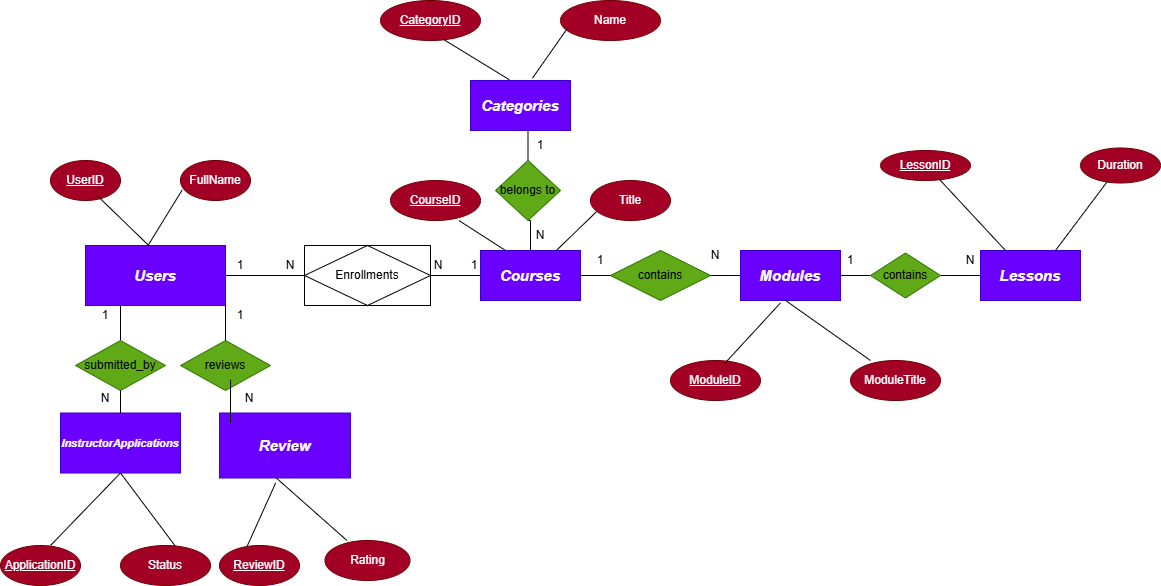

The diagram above was exported from draw.io. Its source (the exported page's mxGraphModel, read from the mxfile embedded in the PNG):
<mxGraphModel dx="1042" dy="626" grid="1" gridSize="10" guides="1" tooltips="1" connect="1" arrows="1" fold="1" page="1" pageScale="1" pageWidth="827" pageHeight="1169" math="0" shadow="0">
  <root>
    <mxCell id="0" />
    <mxCell id="1" parent="0" />
    <mxCell id="Dy3pAlbTZifebBIZ_21o-58" style="edgeStyle=orthogonalEdgeStyle;rounded=0;orthogonalLoop=1;jettySize=auto;html=1;exitX=1;exitY=0.5;exitDx=0;exitDy=0;entryX=0;entryY=0.5;entryDx=0;entryDy=0;endArrow=none;endFill=0;" edge="1" parent="1" target="Dy3pAlbTZifebBIZ_21o-3">
      <mxGeometry relative="1" as="geometry">
        <mxPoint x="420" y="275" as="sourcePoint" />
      </mxGeometry>
    </mxCell>
    <mxCell id="Dy3pAlbTZifebBIZ_21o-1" value="&lt;b&gt;&lt;i&gt;&lt;font style=&quot;font-size: 15px;&quot;&gt;Users&lt;/font&gt;&lt;/i&gt;&lt;/b&gt;" style="rounded=0;whiteSpace=wrap;html=1;fillColor=#6a00ff;fontColor=#ffffff;strokeColor=#3700CC;" vertex="1" parent="1">
      <mxGeometry x="95" y="245" width="140" height="60" as="geometry" />
    </mxCell>
    <mxCell id="Dy3pAlbTZifebBIZ_21o-54" style="edgeStyle=orthogonalEdgeStyle;rounded=0;orthogonalLoop=1;jettySize=auto;html=1;exitX=0.5;exitY=1;exitDx=0;exitDy=0;entryX=0.5;entryY=0;entryDx=0;entryDy=0;endArrow=none;endFill=0;" edge="1" parent="1" source="Dy3pAlbTZifebBIZ_21o-2" target="Dy3pAlbTZifebBIZ_21o-48">
      <mxGeometry relative="1" as="geometry" />
    </mxCell>
    <mxCell id="Dy3pAlbTZifebBIZ_21o-2" value="&lt;b&gt;&lt;i&gt;&lt;font style=&quot;font-size: 15px;&quot;&gt;Categories&lt;/font&gt;&lt;/i&gt;&lt;/b&gt;" style="rounded=0;whiteSpace=wrap;html=1;fillColor=#6a00ff;fontColor=#ffffff;strokeColor=#3700CC;" vertex="1" parent="1">
      <mxGeometry x="480" y="80" width="100" height="50" as="geometry" />
    </mxCell>
    <mxCell id="Dy3pAlbTZifebBIZ_21o-59" style="edgeStyle=orthogonalEdgeStyle;rounded=0;orthogonalLoop=1;jettySize=auto;html=1;exitX=1;exitY=0.5;exitDx=0;exitDy=0;endArrow=none;endFill=0;" edge="1" parent="1" source="Dy3pAlbTZifebBIZ_21o-3" target="Dy3pAlbTZifebBIZ_21o-9">
      <mxGeometry relative="1" as="geometry" />
    </mxCell>
    <mxCell id="Dy3pAlbTZifebBIZ_21o-3" value="&lt;b&gt;&lt;i&gt;&lt;font style=&quot;font-size: 15px;&quot;&gt;Courses&lt;/font&gt;&lt;/i&gt;&lt;/b&gt;" style="rounded=0;whiteSpace=wrap;html=1;fillColor=#6a00ff;fontColor=#ffffff;strokeColor=#3700CC;" vertex="1" parent="1">
      <mxGeometry x="490" y="250" width="100" height="50" as="geometry" />
    </mxCell>
    <mxCell id="Dy3pAlbTZifebBIZ_21o-5" value="&lt;b&gt;&lt;i&gt;&lt;font style=&quot;font-size: 11px;&quot;&gt;InstructorApplications&lt;/font&gt;&lt;/i&gt;&lt;/b&gt;" style="rounded=0;whiteSpace=wrap;html=1;fillColor=#6a00ff;fontColor=#ffffff;strokeColor=#3700CC;" vertex="1" parent="1">
      <mxGeometry x="70" y="412.5" width="120" height="60" as="geometry" />
    </mxCell>
    <mxCell id="Dy3pAlbTZifebBIZ_21o-6" value="&lt;b&gt;&lt;i&gt;&lt;font style=&quot;font-size: 15px;&quot;&gt;Review&lt;/font&gt;&lt;/i&gt;&lt;/b&gt;" style="rounded=0;whiteSpace=wrap;html=1;fillColor=#6a00ff;fontColor=#ffffff;strokeColor=#3700CC;" vertex="1" parent="1">
      <mxGeometry x="229" y="412.5" width="131" height="65" as="geometry" />
    </mxCell>
    <mxCell id="Dy3pAlbTZifebBIZ_21o-8" value="&lt;b&gt;&lt;i&gt;&lt;font style=&quot;font-size: 15px;&quot;&gt;Lessons&lt;/font&gt;&lt;/i&gt;&lt;/b&gt;" style="rounded=0;whiteSpace=wrap;html=1;fillColor=#6a00ff;fontColor=#ffffff;strokeColor=#3700CC;" vertex="1" parent="1">
      <mxGeometry x="990" y="250" width="100" height="50" as="geometry" />
    </mxCell>
    <mxCell id="Dy3pAlbTZifebBIZ_21o-60" style="edgeStyle=orthogonalEdgeStyle;rounded=0;orthogonalLoop=1;jettySize=auto;html=1;exitX=1;exitY=0.5;exitDx=0;exitDy=0;endArrow=none;endFill=0;" edge="1" parent="1" source="Dy3pAlbTZifebBIZ_21o-66" target="Dy3pAlbTZifebBIZ_21o-8">
      <mxGeometry relative="1" as="geometry" />
    </mxCell>
    <mxCell id="Dy3pAlbTZifebBIZ_21o-9" value="&lt;b&gt;&lt;i&gt;&lt;font style=&quot;font-size: 15px;&quot;&gt;Modules&lt;/font&gt;&lt;/i&gt;&lt;/b&gt;" style="rounded=0;whiteSpace=wrap;html=1;fillColor=#6a00ff;fontColor=#ffffff;strokeColor=#3700CC;" vertex="1" parent="1">
      <mxGeometry x="750" y="250" width="100" height="50" as="geometry" />
    </mxCell>
    <mxCell id="Dy3pAlbTZifebBIZ_21o-43" value="Name" style="ellipse;whiteSpace=wrap;html=1;align=center;fillColor=#a20025;fontColor=#ffffff;strokeColor=#6F0000;" vertex="1" parent="1">
      <mxGeometry x="570" width="100" height="40" as="geometry" />
    </mxCell>
    <mxCell id="Dy3pAlbTZifebBIZ_21o-44" value="CategoryID" style="ellipse;whiteSpace=wrap;html=1;align=center;fontStyle=4;fillColor=#a20025;fontColor=#ffffff;strokeColor=#6F0000;" vertex="1" parent="1">
      <mxGeometry x="390" width="100" height="40" as="geometry" />
    </mxCell>
    <mxCell id="Dy3pAlbTZifebBIZ_21o-55" style="edgeStyle=orthogonalEdgeStyle;rounded=0;orthogonalLoop=1;jettySize=auto;html=1;exitX=0.5;exitY=1;exitDx=0;exitDy=0;entryX=0.5;entryY=0;entryDx=0;entryDy=0;endArrow=none;endFill=0;" edge="1" parent="1" source="Dy3pAlbTZifebBIZ_21o-48" target="Dy3pAlbTZifebBIZ_21o-3">
      <mxGeometry relative="1" as="geometry" />
    </mxCell>
    <mxCell id="Dy3pAlbTZifebBIZ_21o-48" value="&lt;font style=&quot;color: rgb(0, 0, 0);&quot;&gt;belongs to&lt;/font&gt;" style="shape=rhombus;perimeter=rhombusPerimeter;whiteSpace=wrap;html=1;align=center;fillColor=#60a917;fontColor=#ffffff;strokeColor=#2D7600;" vertex="1" parent="1">
      <mxGeometry x="505" y="160" width="65" height="60" as="geometry" />
    </mxCell>
    <mxCell id="Dy3pAlbTZifebBIZ_21o-56" value="1" style="text;html=1;whiteSpace=wrap;strokeColor=none;fillColor=none;align=center;verticalAlign=middle;rounded=0;" vertex="1" parent="1">
      <mxGeometry x="520" y="130" width="60" height="30" as="geometry" />
    </mxCell>
    <mxCell id="Dy3pAlbTZifebBIZ_21o-57" value="N" style="text;html=1;whiteSpace=wrap;strokeColor=none;fillColor=none;align=center;verticalAlign=middle;rounded=0;" vertex="1" parent="1">
      <mxGeometry x="520" y="220" width="60" height="30" as="geometry" />
    </mxCell>
    <mxCell id="Dy3pAlbTZifebBIZ_21o-65" value="&lt;font style=&quot;color: rgb(0, 0, 0);&quot;&gt;contains&lt;/font&gt;" style="shape=rhombus;perimeter=rhombusPerimeter;whiteSpace=wrap;html=1;align=center;fillColor=#60a917;fontColor=#ffffff;strokeColor=#2D7600;" vertex="1" parent="1">
      <mxGeometry x="620" y="250" width="100" height="50" as="geometry" />
    </mxCell>
    <mxCell id="Dy3pAlbTZifebBIZ_21o-67" value="" style="edgeStyle=orthogonalEdgeStyle;rounded=0;orthogonalLoop=1;jettySize=auto;html=1;exitX=1;exitY=0.5;exitDx=0;exitDy=0;endArrow=none;endFill=0;" edge="1" parent="1" source="Dy3pAlbTZifebBIZ_21o-9" target="Dy3pAlbTZifebBIZ_21o-66">
      <mxGeometry relative="1" as="geometry">
        <mxPoint x="850" y="275" as="sourcePoint" />
        <mxPoint x="960" y="275" as="targetPoint" />
      </mxGeometry>
    </mxCell>
    <mxCell id="Dy3pAlbTZifebBIZ_21o-66" value="&lt;font style=&quot;color: rgb(0, 0, 0);&quot;&gt;contains&lt;/font&gt;" style="shape=rhombus;perimeter=rhombusPerimeter;whiteSpace=wrap;html=1;align=center;fillColor=#60a917;fontColor=#ffffff;strokeColor=#2D7600;" vertex="1" parent="1">
      <mxGeometry x="880" y="252.5" width="70" height="45" as="geometry" />
    </mxCell>
    <mxCell id="Dy3pAlbTZifebBIZ_21o-69" value="1" style="text;html=1;whiteSpace=wrap;strokeColor=none;fillColor=none;align=center;verticalAlign=middle;rounded=0;" vertex="1" parent="1">
      <mxGeometry x="220" y="250" width="60" height="30" as="geometry" />
    </mxCell>
    <mxCell id="Dy3pAlbTZifebBIZ_21o-71" value="N" style="text;html=1;whiteSpace=wrap;strokeColor=none;fillColor=none;align=center;verticalAlign=middle;rounded=0;" vertex="1" parent="1">
      <mxGeometry x="695" y="240" width="60" height="30" as="geometry" />
    </mxCell>
    <mxCell id="Dy3pAlbTZifebBIZ_21o-72" value="1" style="text;html=1;whiteSpace=wrap;strokeColor=none;fillColor=none;align=center;verticalAlign=middle;rounded=0;" vertex="1" parent="1">
      <mxGeometry x="830" y="245" width="60" height="30" as="geometry" />
    </mxCell>
    <mxCell id="Dy3pAlbTZifebBIZ_21o-73" value="N" style="text;html=1;whiteSpace=wrap;strokeColor=none;fillColor=none;align=center;verticalAlign=middle;rounded=0;" vertex="1" parent="1">
      <mxGeometry x="950" y="245" width="60" height="30" as="geometry" />
    </mxCell>
    <mxCell id="Dy3pAlbTZifebBIZ_21o-74" value="&lt;font style=&quot;color: rgb(0, 0, 0);&quot;&gt;reviews&lt;/font&gt;" style="shape=rhombus;perimeter=rhombusPerimeter;whiteSpace=wrap;html=1;align=center;fillColor=#60a917;fontColor=#ffffff;strokeColor=#2D7600;" vertex="1" parent="1">
      <mxGeometry x="190" y="340" width="90" height="50" as="geometry" />
    </mxCell>
    <mxCell id="Dy3pAlbTZifebBIZ_21o-77" value="" style="edgeStyle=orthogonalEdgeStyle;rounded=0;orthogonalLoop=1;jettySize=auto;html=1;exitX=0.25;exitY=1;exitDx=0;exitDy=0;endArrow=none;endFill=0;" edge="1" parent="1" source="Dy3pAlbTZifebBIZ_21o-1" target="Dy3pAlbTZifebBIZ_21o-76">
      <mxGeometry relative="1" as="geometry">
        <mxPoint x="165" y="300" as="sourcePoint" />
        <mxPoint x="130" y="400" as="targetPoint" />
      </mxGeometry>
    </mxCell>
    <mxCell id="Dy3pAlbTZifebBIZ_21o-76" value="&lt;font style=&quot;color: rgb(0, 0, 0);&quot;&gt;submitted_by&lt;/font&gt;" style="shape=rhombus;perimeter=rhombusPerimeter;whiteSpace=wrap;html=1;align=center;fillColor=#60a917;fontColor=#ffffff;strokeColor=#2D7600;" vertex="1" parent="1">
      <mxGeometry x="85" y="340" width="90" height="50" as="geometry" />
    </mxCell>
    <mxCell id="Dy3pAlbTZifebBIZ_21o-78" value="1" style="text;html=1;whiteSpace=wrap;strokeColor=none;fillColor=none;align=center;verticalAlign=middle;rounded=0;" vertex="1" parent="1">
      <mxGeometry x="220" y="300" width="60" height="30" as="geometry" />
    </mxCell>
    <mxCell id="Dy3pAlbTZifebBIZ_21o-79" value="N" style="text;html=1;whiteSpace=wrap;strokeColor=none;fillColor=none;align=center;verticalAlign=middle;rounded=0;" vertex="1" parent="1">
      <mxGeometry x="229" y="382.5" width="60" height="30" as="geometry" />
    </mxCell>
    <mxCell id="Dy3pAlbTZifebBIZ_21o-80" value="1" style="text;html=1;whiteSpace=wrap;strokeColor=none;fillColor=none;align=center;verticalAlign=middle;rounded=0;" vertex="1" parent="1">
      <mxGeometry x="85" y="300" width="60" height="30" as="geometry" />
    </mxCell>
    <mxCell id="Dy3pAlbTZifebBIZ_21o-81" value="N" style="text;html=1;whiteSpace=wrap;strokeColor=none;fillColor=none;align=center;verticalAlign=middle;rounded=0;" vertex="1" parent="1">
      <mxGeometry x="85" y="382.5" width="60" height="30" as="geometry" />
    </mxCell>
    <mxCell id="Dy3pAlbTZifebBIZ_21o-84" value="UserID" style="ellipse;whiteSpace=wrap;html=1;align=center;fontStyle=4;fillColor=#a20025;fontColor=#ffffff;strokeColor=#6F0000;" vertex="1" parent="1">
      <mxGeometry x="60" y="160" width="70" height="40" as="geometry" />
    </mxCell>
    <mxCell id="Dy3pAlbTZifebBIZ_21o-86" value="FullName" style="ellipse;whiteSpace=wrap;html=1;align=center;fillColor=#a20025;fontColor=#ffffff;strokeColor=#6F0000;" vertex="1" parent="1">
      <mxGeometry x="190" y="160" width="70" height="40" as="geometry" />
    </mxCell>
    <mxCell id="Dy3pAlbTZifebBIZ_21o-92" value="ReviewID" style="ellipse;whiteSpace=wrap;html=1;align=center;fontStyle=4;fillColor=#a20025;fontColor=#ffffff;strokeColor=#6F0000;" vertex="1" parent="1">
      <mxGeometry x="229" y="545" width="80" height="40" as="geometry" />
    </mxCell>
    <mxCell id="Dy3pAlbTZifebBIZ_21o-94" value="Rating" style="ellipse;whiteSpace=wrap;html=1;align=center;fillColor=#a20025;fontColor=#ffffff;strokeColor=#6F0000;" vertex="1" parent="1">
      <mxGeometry x="334.5" y="540" width="85" height="40" as="geometry" />
    </mxCell>
    <mxCell id="Dy3pAlbTZifebBIZ_21o-100" value="ApplicationID" style="ellipse;whiteSpace=wrap;html=1;align=center;fontStyle=4;fillColor=#a20025;fontColor=#ffffff;strokeColor=#6F0000;" vertex="1" parent="1">
      <mxGeometry x="10" y="545" width="80" height="40" as="geometry" />
    </mxCell>
    <mxCell id="Dy3pAlbTZifebBIZ_21o-102" value="Status" style="ellipse;whiteSpace=wrap;html=1;align=center;fillColor=#a20025;fontColor=#ffffff;strokeColor=#6F0000;" vertex="1" parent="1">
      <mxGeometry x="130" y="545" width="90" height="40" as="geometry" />
    </mxCell>
    <mxCell id="Dy3pAlbTZifebBIZ_21o-104" value="CourseID" style="ellipse;whiteSpace=wrap;html=1;align=center;fontStyle=4;fillColor=#a20025;fontColor=#ffffff;strokeColor=#6F0000;" vertex="1" parent="1">
      <mxGeometry x="400" y="180" width="90" height="40" as="geometry" />
    </mxCell>
    <mxCell id="Dy3pAlbTZifebBIZ_21o-106" value="Title" style="ellipse;whiteSpace=wrap;html=1;align=center;fillColor=#a20025;fontColor=#ffffff;strokeColor=#6F0000;" vertex="1" parent="1">
      <mxGeometry x="600" y="180" width="80" height="40" as="geometry" />
    </mxCell>
    <mxCell id="Dy3pAlbTZifebBIZ_21o-108" value="ModuleID" style="ellipse;whiteSpace=wrap;html=1;align=center;fontStyle=4;fillColor=#a20025;fontColor=#ffffff;strokeColor=#6F0000;" vertex="1" parent="1">
      <mxGeometry x="680" y="360" width="90" height="40" as="geometry" />
    </mxCell>
    <mxCell id="Dy3pAlbTZifebBIZ_21o-110" value="ModuleTitle" style="ellipse;whiteSpace=wrap;html=1;align=center;fillColor=#a20025;fontColor=#ffffff;strokeColor=#6F0000;" vertex="1" parent="1">
      <mxGeometry x="860" y="360" width="90" height="40" as="geometry" />
    </mxCell>
    <mxCell id="Dy3pAlbTZifebBIZ_21o-113" value="LessonID" style="ellipse;whiteSpace=wrap;html=1;align=center;fontStyle=4;fillColor=#a20025;fontColor=#ffffff;strokeColor=#6F0000;" vertex="1" parent="1">
      <mxGeometry x="890" y="150" width="90" height="30" as="geometry" />
    </mxCell>
    <mxCell id="Dy3pAlbTZifebBIZ_21o-114" value="Duration" style="ellipse;whiteSpace=wrap;html=1;align=center;fillColor=#a20025;fontColor=#ffffff;strokeColor=#6F0000;" vertex="1" parent="1">
      <mxGeometry x="1090" y="147.5" width="80" height="35" as="geometry" />
    </mxCell>
    <mxCell id="Dy3pAlbTZifebBIZ_21o-119" value="N" style="text;html=1;whiteSpace=wrap;strokeColor=none;fillColor=none;align=center;verticalAlign=middle;rounded=0;" vertex="1" parent="1">
      <mxGeometry x="270" y="250" width="60" height="30" as="geometry" />
    </mxCell>
    <mxCell id="Dy3pAlbTZifebBIZ_21o-120" value="1" style="text;html=1;whiteSpace=wrap;strokeColor=none;fillColor=none;align=center;verticalAlign=middle;rounded=0;" vertex="1" parent="1">
      <mxGeometry x="580" y="245" width="60" height="30" as="geometry" />
    </mxCell>
    <mxCell id="Dy3pAlbTZifebBIZ_21o-121" value="" style="edgeStyle=orthogonalEdgeStyle;rounded=0;orthogonalLoop=1;jettySize=auto;html=1;exitX=1;exitY=0.5;exitDx=0;exitDy=0;entryX=0;entryY=0.5;entryDx=0;entryDy=0;endArrow=none;endFill=0;" edge="1" parent="1" source="Dy3pAlbTZifebBIZ_21o-1">
      <mxGeometry relative="1" as="geometry">
        <mxPoint x="240" y="275" as="sourcePoint" />
        <mxPoint x="320" y="275" as="targetPoint" />
      </mxGeometry>
    </mxCell>
    <mxCell id="Dy3pAlbTZifebBIZ_21o-122" value="Enrollments" style="shape=associativeEntity;whiteSpace=wrap;html=1;align=center;" vertex="1" parent="1">
      <mxGeometry x="314" y="245" width="126" height="60" as="geometry" />
    </mxCell>
    <mxCell id="Dy3pAlbTZifebBIZ_21o-123" value="1" style="text;html=1;whiteSpace=wrap;strokeColor=none;fillColor=none;align=center;verticalAlign=middle;rounded=0;" vertex="1" parent="1">
      <mxGeometry x="454" y="250" width="60" height="30" as="geometry" />
    </mxCell>
    <mxCell id="Dy3pAlbTZifebBIZ_21o-124" value="N" style="text;html=1;whiteSpace=wrap;strokeColor=none;fillColor=none;align=center;verticalAlign=middle;rounded=0;" vertex="1" parent="1">
      <mxGeometry x="417.5" y="250" width="60" height="30" as="geometry" />
    </mxCell>
    <mxCell id="Dy3pAlbTZifebBIZ_21o-127" value="" style="endArrow=none;html=1;rounded=0;" edge="1" parent="1" source="Dy3pAlbTZifebBIZ_21o-5">
      <mxGeometry width="50" height="50" relative="1" as="geometry">
        <mxPoint x="130" y="410" as="sourcePoint" />
        <mxPoint x="130" y="390" as="targetPoint" />
      </mxGeometry>
    </mxCell>
    <mxCell id="Dy3pAlbTZifebBIZ_21o-129" value="" style="endArrow=none;html=1;rounded=0;exitX=0.5;exitY=0;exitDx=0;exitDy=0;" edge="1" parent="1" source="Dy3pAlbTZifebBIZ_21o-74">
      <mxGeometry width="50" height="50" relative="1" as="geometry">
        <mxPoint x="185" y="355" as="sourcePoint" />
        <mxPoint x="235" y="305" as="targetPoint" />
      </mxGeometry>
    </mxCell>
    <mxCell id="Dy3pAlbTZifebBIZ_21o-130" value="" style="endArrow=none;html=1;rounded=0;entryX=0.556;entryY=0.784;entryDx=0;entryDy=0;entryPerimeter=0;exitX=0.084;exitY=0.154;exitDx=0;exitDy=0;exitPerimeter=0;" edge="1" parent="1" source="Dy3pAlbTZifebBIZ_21o-6" target="Dy3pAlbTZifebBIZ_21o-74">
      <mxGeometry width="50" height="50" relative="1" as="geometry">
        <mxPoint x="309" y="430" as="sourcePoint" />
        <mxPoint x="229" y="380" as="targetPoint" />
      </mxGeometry>
    </mxCell>
    <mxCell id="Dy3pAlbTZifebBIZ_21o-131" value="" style="endArrow=none;html=1;rounded=0;entryX=0.5;entryY=1;entryDx=0;entryDy=0;" edge="1" parent="1" target="Dy3pAlbTZifebBIZ_21o-5">
      <mxGeometry width="50" height="50" relative="1" as="geometry">
        <mxPoint x="60" y="545" as="sourcePoint" />
        <mxPoint x="110" y="495" as="targetPoint" />
      </mxGeometry>
    </mxCell>
    <mxCell id="Dy3pAlbTZifebBIZ_21o-132" value="" style="endArrow=none;html=1;rounded=0;exitX=0.609;exitY=0.015;exitDx=0;exitDy=0;exitPerimeter=0;entryX=0.5;entryY=1;entryDx=0;entryDy=0;" edge="1" parent="1" source="Dy3pAlbTZifebBIZ_21o-102" target="Dy3pAlbTZifebBIZ_21o-5">
      <mxGeometry width="50" height="50" relative="1" as="geometry">
        <mxPoint x="160" y="527.5" as="sourcePoint" />
        <mxPoint x="210" y="477.5" as="targetPoint" />
      </mxGeometry>
    </mxCell>
    <mxCell id="Dy3pAlbTZifebBIZ_21o-133" value="" style="endArrow=none;html=1;rounded=0;entryX=0.429;entryY=1.075;entryDx=0;entryDy=0;exitX=0.342;exitY=0.035;exitDx=0;exitDy=0;exitPerimeter=0;entryPerimeter=0;" edge="1" parent="1" source="Dy3pAlbTZifebBIZ_21o-92" target="Dy3pAlbTZifebBIZ_21o-6">
      <mxGeometry width="50" height="50" relative="1" as="geometry">
        <mxPoint x="239" y="549.5" as="sourcePoint" />
        <mxPoint x="309" y="477.5" as="targetPoint" />
      </mxGeometry>
    </mxCell>
    <mxCell id="Dy3pAlbTZifebBIZ_21o-135" value="" style="endArrow=none;html=1;rounded=0;exitX=0.258;exitY=0;exitDx=0;exitDy=0;exitPerimeter=0;entryX=0.435;entryY=1.002;entryDx=0;entryDy=0;entryPerimeter=0;" edge="1" parent="1" source="Dy3pAlbTZifebBIZ_21o-94" target="Dy3pAlbTZifebBIZ_21o-6">
      <mxGeometry width="50" height="50" relative="1" as="geometry">
        <mxPoint x="340" y="550.5" as="sourcePoint" />
        <mxPoint x="285" y="477.5" as="targetPoint" />
      </mxGeometry>
    </mxCell>
    <mxCell id="Dy3pAlbTZifebBIZ_21o-136" value="" style="endArrow=none;html=1;rounded=0;entryX=0.068;entryY=0.7;entryDx=0;entryDy=0;entryPerimeter=0;exitX=0.62;exitY=-0.048;exitDx=0;exitDy=0;exitPerimeter=0;" edge="1" parent="1" source="Dy3pAlbTZifebBIZ_21o-2" target="Dy3pAlbTZifebBIZ_21o-43">
      <mxGeometry width="50" height="50" relative="1" as="geometry">
        <mxPoint x="540" y="80" as="sourcePoint" />
        <mxPoint x="590" y="30" as="targetPoint" />
      </mxGeometry>
    </mxCell>
    <mxCell id="Dy3pAlbTZifebBIZ_21o-137" value="" style="endArrow=none;html=1;rounded=0;entryX=0.628;entryY=0.97;entryDx=0;entryDy=0;entryPerimeter=0;exitX=0.388;exitY=-0.016;exitDx=0;exitDy=0;exitPerimeter=0;" edge="1" parent="1" source="Dy3pAlbTZifebBIZ_21o-2" target="Dy3pAlbTZifebBIZ_21o-44">
      <mxGeometry width="50" height="50" relative="1" as="geometry">
        <mxPoint x="404" y="100" as="sourcePoint" />
        <mxPoint x="454" y="50" as="targetPoint" />
      </mxGeometry>
    </mxCell>
    <mxCell id="Dy3pAlbTZifebBIZ_21o-138" value="" style="endArrow=none;html=1;rounded=0;entryX=0.674;entryY=0.89;entryDx=0;entryDy=0;entryPerimeter=0;exitX=0.456;exitY=0.01;exitDx=0;exitDy=0;exitPerimeter=0;" edge="1" parent="1" source="Dy3pAlbTZifebBIZ_21o-1" target="Dy3pAlbTZifebBIZ_21o-84">
      <mxGeometry width="50" height="50" relative="1" as="geometry">
        <mxPoint x="166" y="245" as="sourcePoint" />
        <mxPoint x="100" y="205" as="targetPoint" />
      </mxGeometry>
    </mxCell>
    <mxCell id="Dy3pAlbTZifebBIZ_21o-139" value="" style="endArrow=none;html=1;rounded=0;entryX=0.023;entryY=0.74;entryDx=0;entryDy=0;entryPerimeter=0;exitX=0.62;exitY=-0.048;exitDx=0;exitDy=0;exitPerimeter=0;" edge="1" parent="1" target="Dy3pAlbTZifebBIZ_21o-86">
      <mxGeometry width="50" height="50" relative="1" as="geometry">
        <mxPoint x="157.5" y="245" as="sourcePoint" />
        <mxPoint x="192.5" y="195" as="targetPoint" />
      </mxGeometry>
    </mxCell>
    <mxCell id="Dy3pAlbTZifebBIZ_21o-140" value="" style="endArrow=none;html=1;rounded=0;entryX=0.76;entryY=1;entryDx=0;entryDy=0;entryPerimeter=0;exitX=0.25;exitY=0;exitDx=0;exitDy=0;" edge="1" parent="1" source="Dy3pAlbTZifebBIZ_21o-3" target="Dy3pAlbTZifebBIZ_21o-104">
      <mxGeometry width="50" height="50" relative="1" as="geometry">
        <mxPoint x="510" y="270" as="sourcePoint" />
        <mxPoint x="458" y="220" as="targetPoint" />
      </mxGeometry>
    </mxCell>
    <mxCell id="Dy3pAlbTZifebBIZ_21o-141" value="" style="endArrow=none;html=1;rounded=0;entryX=0.075;entryY=0.78;entryDx=0;entryDy=0;entryPerimeter=0;" edge="1" parent="1" source="Dy3pAlbTZifebBIZ_21o-3" target="Dy3pAlbTZifebBIZ_21o-106">
      <mxGeometry width="50" height="50" relative="1" as="geometry">
        <mxPoint x="580" y="250" as="sourcePoint" />
        <mxPoint x="614.5" y="195" as="targetPoint" />
      </mxGeometry>
    </mxCell>
    <mxCell id="Dy3pAlbTZifebBIZ_21o-142" value="" style="endArrow=none;html=1;rounded=0;entryX=0.4;entryY=1.048;entryDx=0;entryDy=0;exitX=0.6;exitY=0.08;exitDx=0;exitDy=0;exitPerimeter=0;entryPerimeter=0;" edge="1" parent="1" source="Dy3pAlbTZifebBIZ_21o-108" target="Dy3pAlbTZifebBIZ_21o-9">
      <mxGeometry width="50" height="50" relative="1" as="geometry">
        <mxPoint x="710" y="369.5" as="sourcePoint" />
        <mxPoint x="780" y="297.5" as="targetPoint" />
      </mxGeometry>
    </mxCell>
    <mxCell id="Dy3pAlbTZifebBIZ_21o-143" value="" style="endArrow=none;html=1;rounded=0;exitX=0.222;exitY=0;exitDx=0;exitDy=0;exitPerimeter=0;entryX=0.44;entryY=0.984;entryDx=0;entryDy=0;entryPerimeter=0;" edge="1" parent="1" source="Dy3pAlbTZifebBIZ_21o-110" target="Dy3pAlbTZifebBIZ_21o-9">
      <mxGeometry width="50" height="50" relative="1" as="geometry">
        <mxPoint x="865" y="373" as="sourcePoint" />
        <mxPoint x="810" y="300" as="targetPoint" />
      </mxGeometry>
    </mxCell>
    <mxCell id="Dy3pAlbTZifebBIZ_21o-144" value="" style="endArrow=none;html=1;rounded=0;entryX=0.658;entryY=0.973;entryDx=0;entryDy=0;entryPerimeter=0;exitX=0.25;exitY=0;exitDx=0;exitDy=0;" edge="1" parent="1" source="Dy3pAlbTZifebBIZ_21o-8" target="Dy3pAlbTZifebBIZ_21o-113">
      <mxGeometry width="50" height="50" relative="1" as="geometry">
        <mxPoint x="997" y="212.5" as="sourcePoint" />
        <mxPoint x="950" y="182.5" as="targetPoint" />
      </mxGeometry>
    </mxCell>
    <mxCell id="Dy3pAlbTZifebBIZ_21o-145" value="" style="endArrow=none;html=1;rounded=0;entryX=0.33;entryY=0.974;entryDx=0;entryDy=0;entryPerimeter=0;exitX=0.75;exitY=0;exitDx=0;exitDy=0;" edge="1" parent="1" source="Dy3pAlbTZifebBIZ_21o-8" target="Dy3pAlbTZifebBIZ_21o-114">
      <mxGeometry width="50" height="50" relative="1" as="geometry">
        <mxPoint x="1080" y="221.5" as="sourcePoint" />
        <mxPoint x="1120" y="182.5" as="targetPoint" />
      </mxGeometry>
    </mxCell>
  </root>
</mxGraphModel>